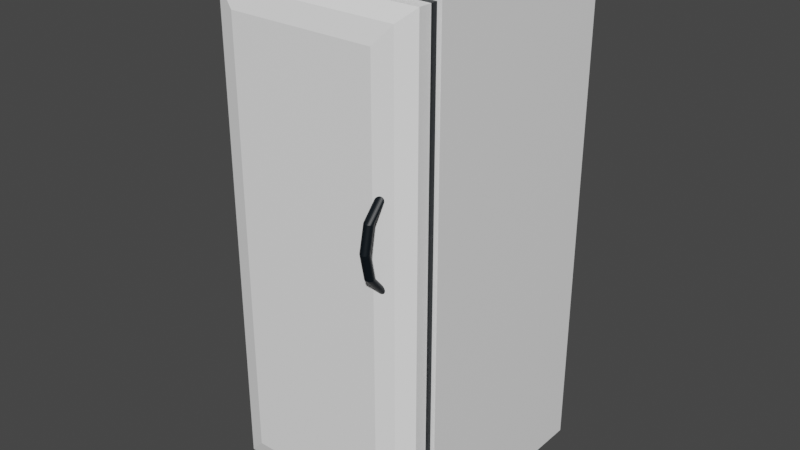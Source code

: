 # Source: fridge.blend  (saved by Blender 2.81.16; exported with 4.5.12 LTS)
import bpy
from mathutils import Matrix  # noqa: F401  (used for matrix-valued properties, if any)

bpy.ops.wm.read_factory_settings(use_empty=True)
scene = bpy.context.scene
scene.name = 'Scene'

# ---- collections
col_collection = bpy.data.collections.new('Collection'); scene.collection.children.link(col_collection)

# ---- materials (node trees are filled in below, after node groups)
mat_white = bpy.data.materials.new('White')
mat_white.alpha_threshold = 0.0
mat_white.use_transparent_shadow = False
mat_white.line_color = (0.0, 0.0, 0.0, 1.0)
mat_lid = bpy.data.materials.new('Lid')
mat_lid.use_transparent_shadow = False
mat_grey = bpy.data.materials.new('Grey')
mat_grey.use_transparent_shadow = False

# ---- material node trees
mat_white.use_nodes = True; mat_white.node_tree.nodes.clear()
_N = mat_white.node_tree.nodes; _L = mat_white.node_tree.links
n0 = _N.new('ShaderNodeOutputMaterial'); n0.name = 'Material Output'; n0.location = (300, 300)
n1 = _N.new('ShaderNodeBsdfPrincipled'); n1.name = 'Principled BSDF'; n1.location = (10, 300)
n1.distribution = 'GGX'
n1.subsurface_method = 'BURLEY'
n1.inputs[0].default_value = (1.0, 1.0, 1.0, 1.0)
n1.inputs[2].default_value = 0.4
n1.inputs[3].default_value = 1.45
n1.inputs[27].default_value = (0.0, 0.0, 0.0, 1.0)
n1.inputs[28].default_value = 1.0
_L.new(n1.outputs[0], n0.inputs[0])
n0.is_active_output = True
mat_lid.use_nodes = True; mat_lid.node_tree.nodes.clear()
_N = mat_lid.node_tree.nodes; _L = mat_lid.node_tree.links
n0 = _N.new('ShaderNodeOutputMaterial'); n0.name = 'Material Output'; n0.location = (300, 300)
n1 = _N.new('ShaderNodeBsdfPrincipled'); n1.name = 'Principled BSDF'; n1.location = (10, 300)
n1.distribution = 'GGX'
n1.subsurface_method = 'BURLEY'
n1.inputs[0].default_value = (0.0004166, 0.003909, 0.007003, 1.0)
n1.inputs[3].default_value = 1.45
n1.inputs[27].default_value = (0.0, 0.0, 0.0, 1.0)
n1.inputs[28].default_value = 1.0
_L.new(n1.outputs[0], n0.inputs[0])
n0.is_active_output = True
mat_grey.use_nodes = True; mat_grey.node_tree.nodes.clear()
_N = mat_grey.node_tree.nodes; _L = mat_grey.node_tree.links
n0 = _N.new('ShaderNodeOutputMaterial'); n0.name = 'Material Output'; n0.location = (300, 300)
n1 = _N.new('ShaderNodeBsdfPrincipled'); n1.name = 'Principled BSDF'; n1.location = (10, 300)
n1.distribution = 'GGX'
n1.subsurface_method = 'BURLEY'
n1.inputs[0].default_value = (0.5173, 0.5173, 0.5173, 1.0)
n1.inputs[3].default_value = 1.45
n1.inputs[27].default_value = (0.0, 0.0, 0.0, 1.0)
n1.inputs[28].default_value = 1.0
_L.new(n1.outputs[0], n0.inputs[0])
n0.is_active_output = True

# ---- world
world_world = bpy.data.worlds.new('World'); scene.world = world_world
world_world.use_nodes = True; world_world.node_tree.nodes.clear()
_N = world_world.node_tree.nodes; _L = world_world.node_tree.links
n0 = _N.new('ShaderNodeOutputWorld'); n0.name = 'World Output'; n0.location = (300, 300)
n1 = _N.new('ShaderNodeBackground'); n1.name = 'Background'; n1.location = (10, 300)
n1.inputs[0].default_value = (0.05088, 0.05088, 0.05088, 1.0)
_L.new(n1.outputs[0], n0.inputs[0])
n0.is_active_output = True
world_world.color = (0.05088, 0.05088, 0.05088)
world_world.use_sun_shadow = False
world_world.sun_shadow_jitter_overblur = 0.0

# ---- meshes
me_cube = bpy.data.meshes.new('Cube')
me_cube.from_pydata([(1.0, 1.0, 1.0), (1.0, 1.0, -1.0), (1.0, -1.0, 1.0), (1.0, -1.0, -1.0), (-1.0, 1.0, 1.0), (-1.0, 1.0, -1.0), (-1.0, -1.0, 1.0), (-1.0, -1.0, -1.0), (0.9202, 1.0, -0.9202), (-0.9202, 1.0, -0.9202), (0.9202, 1.0, 0.9202), (-0.9202, -1.0, -0.9202), (-0.9202, -1.0, 0.9202), (0.9202, -1.0, 0.9202), (0.9202, -1.0, -0.9202), (-0.9202, 1.0, 0.9202), (1.0, 1.0, -1.0), (-1.0, 1.0, -1.0), (1.0, 1.0, 1.0), (-1.0, -1.0, -1.0), (-1.0, -1.0, 1.0), (1.0, -1.0, 1.0), (1.0, -1.0, -1.0), (-1.0, 1.0, 1.0), (0.9202, 1.0, -0.9202), (-0.9202, 1.0, -0.9202), (0.9202, 1.0, 0.9202), (-0.9202, -1.0, -0.9202), (-0.9202, -1.0, 0.9202), (0.9202, -1.0, 0.9202), (0.9202, -1.0, -0.9202), (-0.9202, 1.0, 0.9202)], [], [(0, 4, 6, 2), (6, 7, 19, 20), (7, 6, 4, 5), (5, 1, 3, 7), (1, 0, 2, 3), (5, 4, 23, 17), (9, 15, 31, 25), (11, 14, 30, 27), (1, 5, 17, 16), (4, 0, 18, 23), (7, 3, 22, 19), (2, 6, 20, 21), (3, 2, 21, 22), (0, 1, 16, 18), (9, 8, 16, 17), (8, 10, 18, 16), (11, 12, 20, 19), (13, 14, 22, 21), (15, 9, 17, 23), (12, 13, 21, 20), (14, 11, 19, 22), (10, 15, 23, 18), (29, 28, 31, 26), (30, 29, 26, 24), (12, 11, 27, 28), (8, 9, 25, 24), (15, 10, 26, 31), (13, 12, 28, 29), (14, 13, 29, 30), (10, 8, 24, 26), (28, 27, 25, 31), (27, 30, 24, 25)])
_uv = me_cube.uv_layers.new(name='UVMap')
_uv.uv.foreach_set('vector', [0.625, 0.5, 0.875, 0.5, 0.875, 0.75, 0.625, 0.75, 0.625, 0.0, 0.625, 0.0, 0.625, 0.0, 0.625, 0.0, 0.375, 0.0, 0.625, 0.0, 0.625, 0.25, 0.375, 0.25, 0.125, 0.5, 0.375, 0.5, 0.375, 0.75, 0.125, 0.75, 0.375, 0.5, 0.625, 0.5, 0.625, 0.75, 0.375, 0.75, 0.375, 0.25, 0.375, 0.25, 0.375, 0.25, 0.375, 0.25, 0.385, 0.26, 0.615, 0.26, 0.615, 0.26, 0.385, 0.26, 0.385, 0.99, 0.385, 0.76, 0.385, 0.76, 0.385, 0.99, 0.375, 0.5, 0.125, 0.5, 0.125, 0.5, 0.375, 0.5, 0.875, 0.5, 0.625, 0.5, 0.625, 0.5, 0.875, 0.5, 0.125, 0.75, 0.375, 0.75, 0.375, 0.75, 0.125, 0.75, 0.625, 0.75, 0.875, 0.75, 0.875, 0.75, 0.625, 0.75, 0.375, 0.75, 0.375, 0.75, 0.375, 0.75, 0.375, 0.75, 0.625, 0.5, 0.625, 0.5, 0.625, 0.5, 0.625, 0.5, 0.385, 0.26, 0.385, 0.49, 0.375, 0.5, 0.375, 0.25, 0.385, 0.49, 0.615, 0.49, 0.625, 0.5, 0.375, 0.5, 0.385, 0.99, 0.615, 0.99, 0.625, 1.0, 0.375, 1.0, 0.615, 0.76, 0.385, 0.76, 0.375, 0.75, 0.625, 0.75, 0.615, 0.26, 0.385, 0.26, 0.375, 0.25, 0.625, 0.25, 0.615, 0.99, 0.615, 0.76, 0.625, 0.75, 0.625, 1.0, 0.385, 0.76, 0.385, 0.99, 0.375, 1.0, 0.375, 0.75, 0.615, 0.49, 0.615, 0.26, 0.625, 0.25, 0.625, 0.5, 0.615, 0.76, 0.615, 0.99, 0.615, 0.26, 0.615, 0.49, 0.385, 0.76, 0.615, 0.76, 0.615, 0.49, 0.385, 0.49, 0.615, 0.99, 0.385, 0.99, 0.385, 0.99, 0.615, 0.99, 0.385, 0.49, 0.385, 0.26, 0.385, 0.26, 0.385, 0.49, 0.615, 0.26, 0.615, 0.49, 0.615, 0.49, 0.615, 0.26, 0.615, 0.76, 0.615, 0.99, 0.615, 0.99, 0.615, 0.76, 0.385, 0.76, 0.615, 0.76, 0.615, 0.76, 0.385, 0.76, 0.615, 0.49, 0.385, 0.49, 0.385, 0.49, 0.615, 0.49, 0.615, 0.99, 0.385, 0.99, 0.385, 0.26, 0.615, 0.26, 0.385, 0.99, 0.385, 0.76, 0.385, 0.49, 0.385, 0.26])
me_cube.materials.append(mat_white)
me_cube.use_remesh_preserve_volume = False
me_cube.use_remesh_preserve_attributes = False
me_cube.use_mirror_vertex_groups = False
me_cube.update()
me_cylinder = bpy.data.meshes.new('Cylinder')
me_cylinder.from_pydata([(-41.21, 6.088, -0.1933), (-41.21, 6.088, 1.986), (-41.01, 6.088, -0.1916), (-41.01, 6.088, 1.984), (-40.82, 6.088, -0.1865), (-40.82, 6.088, 1.979), (-40.65, 6.088, -0.1782), (-40.65, 6.088, 1.971), (-40.5, 6.088, -0.1671), (-40.5, 6.088, 1.96), (-40.37, 6.088, -0.1535), (-40.37, 6.088, 1.946), (-40.28, 6.088, -0.138), (-40.28, 6.088, 1.931), (-40.22, 6.088, -0.1212), (-40.22, 6.088, 1.914), (-40.21, 6.088, -0.1038), (-40.21, 6.088, 1.896), (-40.22, 6.088, -0.08629), (-40.22, 6.088, 1.879), (-40.28, 6.088, -0.06949), (-40.28, 6.088, 1.862), (-40.37, 6.088, -0.05401), (-40.37, 6.088, 1.846), (-40.5, 6.088, -0.04044), (-40.5, 6.088, 1.833), (-40.65, 6.088, -0.02931), (-40.65, 6.088, 1.822), (-40.82, 6.088, -0.02103), (-40.82, 6.088, 1.814), (-41.01, 6.088, -0.01594), (-41.01, 6.088, 1.808), (-41.21, 6.088, -0.01422), (-41.21, 6.088, 1.807), (-41.4, 6.088, -0.01594), (-41.4, 6.088, 1.808), (-41.59, 6.088, -0.02103), (-41.59, 6.088, 1.814), (-41.76, 6.088, -0.02931), (-41.76, 6.088, 1.822), (-41.91, 6.088, -0.04044), (-41.91, 6.088, 1.833), (-42.04, 6.088, -0.05401), (-42.04, 6.088, 1.846), (-42.13, 6.088, -0.06949), (-42.13, 6.088, 1.862), (-42.19, 6.088, -0.08629), (-42.19, 6.088, 1.879), (-42.21, 6.088, -0.1038), (-42.21, 6.088, 1.896), (-42.19, 6.088, -0.1212), (-42.19, 6.088, 1.914), (-42.13, 6.088, -0.138), (-42.13, 6.088, 1.931), (-42.04, 6.088, -0.1535), (-42.04, 6.088, 1.946), (-41.91, 6.088, -0.1671), (-41.91, 6.088, 1.96), (-41.76, 6.088, -0.1782), (-41.76, 6.088, 1.971), (-41.59, 6.088, -0.1865), (-41.59, 6.088, 1.979), (-41.4, 6.088, -0.1916), (-41.4, 6.088, 1.984), (-41.21, 13.09, 0.8962), (-41.01, 13.07, 0.8962), (-40.82, 13.01, 0.8962), (-40.65, 12.92, 0.8962), (-40.5, 12.8, 0.8962), (-40.37, 12.65, 0.8962), (-40.28, 12.47, 0.8962), (-40.22, 12.29, 0.8962), (-40.21, 12.09, 0.8962), (-40.22, 11.9, 0.8962), (-40.28, 11.71, 0.8962), (-40.37, 11.53, 0.8962), (-40.5, 11.38, 0.8962), (-40.65, 11.26, 0.8962), (-40.82, 11.17, 0.8962), (-41.01, 11.11, 0.8962), (-41.21, 11.09, 0.8962), (-41.4, 11.11, 0.8962), (-41.59, 11.17, 0.8962), (-41.76, 11.26, 0.8962), (-41.91, 11.38, 0.8962), (-42.04, 11.53, 0.8962), (-42.13, 11.71, 0.8962), (-42.19, 11.9, 0.8962), (-42.21, 12.09, 0.8962), (-42.19, 12.29, 0.8962), (-42.13, 12.47, 0.8962), (-42.04, 12.65, 0.8962), (-41.91, 12.8, 0.8962), (-41.76, 12.92, 0.8962), (-41.59, 13.01, 0.8962), (-41.4, 13.07, 0.8962), (-41.21, 11.94, 1.396), (-41.01, 11.92, 1.396), (-40.82, 11.87, 1.396), (-40.65, 11.77, 1.396), (-40.5, 11.65, 1.396), (-40.37, 11.5, 1.396), (-40.28, 11.33, 1.396), (-40.22, 11.14, 1.396), (-40.21, 10.94, 1.396), (-40.22, 10.75, 1.396), (-40.28, 10.56, 1.396), (-40.37, 10.39, 1.396), (-40.5, 10.24, 1.396), (-40.65, 10.11, 1.396), (-40.82, 10.02, 1.396), (-41.01, 9.962, 1.396), (-41.21, 9.943, 1.396), (-41.4, 9.962, 1.396), (-41.59, 10.02, 1.396), (-41.76, 10.11, 1.396), (-41.91, 10.24, 1.396), (-42.04, 10.39, 1.396), (-42.13, 10.56, 1.396), (-42.19, 10.75, 1.396), (-42.21, 10.94, 1.396), (-42.19, 11.14, 1.396), (-42.13, 11.33, 1.396), (-42.04, 11.5, 1.396), (-41.91, 11.65, 1.396), (-41.76, 11.77, 1.396), (-41.59, 11.87, 1.396), (-41.4, 11.92, 1.396), (-41.01, 11.92, 0.3962), (-40.82, 11.87, 0.3962), (-40.65, 11.77, 0.3962), (-40.5, 11.65, 0.3962), (-40.37, 11.5, 0.3962), (-40.28, 11.33, 0.3962), (-40.22, 11.14, 0.3962), (-40.21, 10.94, 0.3962), (-40.22, 10.75, 0.3962), (-40.28, 10.56, 0.3962), (-40.37, 10.39, 0.3962), (-40.5, 10.24, 0.3962), (-40.65, 10.11, 0.3962), (-40.82, 10.02, 0.3962), (-41.01, 9.962, 0.3962), (-41.21, 9.943, 0.3962), (-41.4, 9.962, 0.3962), (-41.59, 10.02, 0.3962), (-41.76, 10.11, 0.3962), (-41.91, 10.24, 0.3962), (-42.04, 10.39, 0.3962), (-42.13, 10.56, 0.3962), (-42.19, 10.75, 0.3962), (-42.21, 10.94, 0.3962), (-42.19, 11.14, 0.3962), (-42.13, 11.33, 0.3962), (-42.04, 11.5, 0.3962), (-41.91, 11.65, 0.3962), (-41.76, 11.77, 0.3962), (-41.59, 11.87, 0.3962), (-41.4, 11.92, 0.3962), (-41.21, 11.94, 0.3962), (-7.038, 8.627, -4.498), (-7.038, 8.627, 4.138), (-0.2382, -1.474, -5.111), (-0.2382, -1.474, 4.751), (-39.98, 8.627, -4.498), (-39.98, 8.627, 4.138), (-46.78, -1.474, -5.111), (-46.78, -1.474, 4.751), (-0.2382, 4.533, -5.111), (-0.2382, 4.533, 4.751), (-46.78, 4.533, -5.111), (-46.78, 4.533, 4.751), (-3.022, 7.537, -4.88), (-44.0, 7.537, 4.519), (-3.022, 7.537, 4.519), (-44.0, 7.537, -4.88), (-0.2382, 1.53, 4.751), (-46.78, 1.53, -5.111), (-0.2382, 1.53, -5.111), (-46.78, 1.53, 4.751)], [], [(96, 1, 3, 97), (97, 3, 5, 98), (98, 5, 7, 99), (99, 7, 9, 100), (100, 9, 11, 101), (101, 11, 13, 102), (102, 13, 15, 103), (103, 15, 17, 104), (104, 17, 19, 105), (105, 19, 21, 106), (106, 21, 23, 107), (107, 23, 25, 108), (108, 25, 27, 109), (109, 27, 29, 110), (110, 29, 31, 111), (111, 31, 33, 112), (112, 33, 35, 113), (113, 35, 37, 114), (114, 37, 39, 115), (115, 39, 41, 116), (116, 41, 43, 117), (117, 43, 45, 118), (118, 45, 47, 119), (119, 47, 49, 120), (120, 49, 51, 121), (121, 51, 53, 122), (122, 53, 55, 123), (123, 55, 57, 124), (124, 57, 59, 125), (125, 59, 61, 126), (3, 1, 63, 61, 59, 57, 55, 53, 51, 49, 47, 45, 43, 41, 39, 37, 35, 33, 31, 29, 27, 25, 23, 21, 19, 17, 15, 13, 11, 9, 7, 5), (126, 61, 63, 127), (127, 63, 1, 96), (0, 2, 4, 6, 8, 10, 12, 14, 16, 18, 20, 22, 24, 26, 28, 30, 32, 34, 36, 38, 40, 42, 44, 46, 48, 50, 52, 54, 56, 58, 60, 62), (158, 95, 64, 159), (157, 94, 95, 158), (156, 93, 94, 157), (155, 92, 93, 156), (154, 91, 92, 155), (153, 90, 91, 154), (152, 89, 90, 153), (151, 88, 89, 152), (150, 87, 88, 151), (149, 86, 87, 150), (148, 85, 86, 149), (147, 84, 85, 148), (146, 83, 84, 147), (145, 82, 83, 146), (144, 81, 82, 145), (143, 80, 81, 144), (142, 79, 80, 143), (141, 78, 79, 142), (140, 77, 78, 141), (139, 76, 77, 140), (138, 75, 76, 139), (137, 74, 75, 138), (136, 73, 74, 137), (135, 72, 73, 136), (134, 71, 72, 135), (133, 70, 71, 134), (132, 69, 70, 133), (131, 68, 69, 132), (130, 67, 68, 131), (129, 66, 67, 130), (128, 65, 66, 129), (159, 64, 65, 128), (95, 127, 96, 64), (94, 126, 127, 95), (93, 125, 126, 94), (92, 124, 125, 93), (91, 123, 124, 92), (90, 122, 123, 91), (89, 121, 122, 90), (88, 120, 121, 89), (87, 119, 120, 88), (86, 118, 119, 87), (85, 117, 118, 86), (84, 116, 117, 85), (83, 115, 116, 84), (82, 114, 115, 83), (81, 113, 114, 82), (80, 112, 113, 81), (79, 111, 112, 80), (78, 110, 111, 79), (77, 109, 110, 78), (76, 108, 109, 77), (75, 107, 108, 76), (74, 106, 107, 75), (73, 105, 106, 74), (72, 104, 105, 73), (71, 103, 104, 72), (70, 102, 103, 71), (69, 101, 102, 70), (68, 100, 101, 69), (67, 99, 100, 68), (66, 98, 99, 67), (65, 97, 98, 66), (64, 96, 97, 65), (0, 159, 128, 2), (2, 128, 129, 4), (4, 129, 130, 6), (6, 130, 131, 8), (8, 131, 132, 10), (10, 132, 133, 12), (12, 133, 134, 14), (14, 134, 135, 16), (16, 135, 136, 18), (18, 136, 137, 20), (20, 137, 138, 22), (22, 138, 139, 24), (24, 139, 140, 26), (26, 140, 141, 28), (28, 141, 142, 30), (30, 142, 143, 32), (32, 143, 144, 34), (34, 144, 145, 36), (36, 145, 146, 38), (38, 146, 147, 40), (40, 147, 148, 42), (42, 148, 149, 44), (44, 149, 150, 46), (46, 150, 151, 48), (48, 151, 152, 50), (50, 152, 153, 52), (52, 153, 154, 54), (54, 154, 155, 56), (56, 155, 156, 58), (58, 156, 157, 60), (60, 157, 158, 62), (62, 158, 159, 0), (178, 176, 163, 162), (162, 163, 167, 166), (175, 173, 165, 164), (164, 165, 161, 160), (172, 175, 164, 160), (173, 174, 161, 165), (179, 176, 169, 171), (178, 177, 170, 168), (177, 179, 171, 170), (172, 174, 169, 168), (160, 161, 174, 172), (171, 169, 174, 173), (168, 170, 175, 172), (170, 171, 173, 175), (166, 167, 179, 177), (162, 166, 177, 178), (167, 163, 176, 179), (168, 169, 176, 178)])
me_cylinder.polygons.foreach_set('material_index', [0, 0, 0, 0, 0, 0, 0, 0, 0, 0, 0, 0, 0, 0, 0, 0, 0, 0, 0, 0, 0, 0, 0, 0, 0, 0, 0, 0, 0, 0, 0, 0, 0, 0, 0, 0, 0, 0, 0, 0, 0, 0, 0, 0, 0, 0, 0, 0, 0, 0, 0, 0, 0, 0, 0, 0, 0, 0, 0, 0, 0, 0, 0, 0, 0, 0, 0, 0, 0, 0, 0, 0, 0, 0, 0, 0, 0, 0, 0, 0, 0, 0, 0, 0, 0, 0, 0, 0, 0, 0, 0, 0, 0, 0, 0, 0, 0, 0, 0, 0, 0, 0, 0, 0, 0, 0, 0, 0, 0, 0, 0, 0, 0, 0, 0, 0, 0, 0, 0, 0, 0, 0, 0, 0, 0, 0, 0, 0, 0, 0, 0, 0, 1, 1, 1, 1, 1, 1, 1, 1, 1, 1, 1, 1, 0, 0, 0, 1])
_uv = me_cylinder.uv_layers.new(name='UVMap')
_uv.uv.foreach_set('vector', [1.0, 0.875, 1.0, 1.0, 0.9688, 1.0, 0.9688, 0.875, 0.9688, 0.875, 0.9688, 1.0, 0.9375, 1.0, 0.9375, 0.875, 0.9375, 0.875, 0.9375, 1.0, 0.9062, 1.0, 0.9062, 0.875, 0.9062, 0.875, 0.9062, 1.0, 0.875, 1.0, 0.875, 0.875, 0.875, 0.875, 0.875, 1.0, 0.8438, 1.0, 0.8438, 0.875, 0.8438, 0.875, 0.8438, 1.0, 0.8125, 1.0, 0.8125, 0.875, 0.8125, 0.875, 0.8125, 1.0, 0.7812, 1.0, 0.7812, 0.875, 0.7812, 0.875, 0.7812, 1.0, 0.75, 1.0, 0.75, 0.875, 0.75, 0.875, 0.75, 1.0, 0.7188, 1.0, 0.7188, 0.875, 0.7188, 0.875, 0.7188, 1.0, 0.6875, 1.0, 0.6875, 0.875, 0.6875, 0.875, 0.6875, 1.0, 0.6562, 1.0, 0.6562, 0.875, 0.6562, 0.875, 0.6562, 1.0, 0.625, 1.0, 0.625, 0.875, 0.625, 0.875, 0.625, 1.0, 0.5938, 1.0, 0.5938, 0.875, 0.5938, 0.875, 0.5938, 1.0, 0.5625, 1.0, 0.5625, 0.875, 0.5625, 0.875, 0.5625, 1.0, 0.5312, 1.0, 0.5312, 0.875, 0.5312, 0.875, 0.5312, 1.0, 0.5, 1.0, 0.5, 0.875, 0.5, 0.875, 0.5, 1.0, 0.4688, 1.0, 0.4688, 0.875, 0.4688, 0.875, 0.4688, 1.0, 0.4375, 1.0, 0.4375, 0.875, 0.4375, 0.875, 0.4375, 1.0, 0.4062, 1.0, 0.4062, 0.875, 0.4062, 0.875, 0.4062, 1.0, 0.375, 1.0, 0.375, 0.875, 0.375, 0.875, 0.375, 1.0, 0.3438, 1.0, 0.3438, 0.875, 0.3438, 0.875, 0.3438, 1.0, 0.3125, 1.0, 0.3125, 0.875, 0.3125, 0.875, 0.3125, 1.0, 0.2812, 1.0, 0.2812, 0.875, 0.2812, 0.875, 0.2812, 1.0, 0.25, 1.0, 0.25, 0.875, 0.25, 0.875, 0.25, 1.0, 0.2188, 1.0, 0.2188, 0.875, 0.2188, 0.875, 0.2188, 1.0, 0.1875, 1.0, 0.1875, 0.875, 0.1875, 0.875, 0.1875, 1.0, 0.1562, 1.0, 0.1562, 0.875, 0.1562, 0.875, 0.1562, 1.0, 0.125, 1.0, 0.125, 0.875, 0.125, 0.875, 0.125, 1.0, 0.09375, 1.0, 0.09375, 0.875, 0.09375, 0.875, 0.09375, 1.0, 0.0625, 1.0, 0.0625, 0.875, 0.2968, 0.4854, 0.25, 0.49, 0.2032, 0.4854, 0.1582, 0.4717, 0.1167, 0.4496, 0.08029, 0.4197, 0.05045, 0.3833, 0.02827, 0.3418, 0.01461, 0.2968, 0.01, 0.25, 0.01461, 0.2032, 0.02827, 0.1582, 0.05045, 0.1167, 0.08029, 0.08029, 0.1167, 0.05045, 0.1582, 0.02827, 0.2032, 0.01461, 0.25, 0.01, 0.2968, 0.01461, 0.3418, 0.02827, 0.3833, 0.05045, 0.4197, 0.08029, 0.4496, 0.1167, 0.4717, 0.1582, 0.4854, 0.2032, 0.49, 0.25, 0.4854, 0.2968, 0.4717, 0.3418, 0.4496, 0.3833, 0.4197, 0.4197, 0.3833, 0.4496, 0.3418, 0.4717, 0.0625, 0.875, 0.0625, 1.0, 0.03125, 1.0, 0.03125, 0.875, 0.03125, 0.875, 0.03125, 1.0, 0.0, 1.0, 0.0, 0.875, 0.75, 0.49, 0.7968, 0.4854, 0.8418, 0.4717, 0.8833, 0.4496, 0.9197, 0.4197, 0.9496, 0.3833, 0.9717, 0.3418, 0.9854, 0.2968, 0.99, 0.25, 0.9854, 0.2032, 0.9717, 0.1582, 0.9496, 0.1167, 0.9197, 0.08029, 0.8833, 0.05045, 0.8418, 0.02827, 0.7968, 0.01461, 0.75, 0.01, 0.7032, 0.01461, 0.6582, 0.02827, 0.6167, 0.05045, 0.5803, 0.08029, 0.5504, 0.1167, 0.5283, 0.1582, 0.5146, 0.2032, 0.51, 0.25, 0.5146, 0.2968, 0.5283, 0.3418, 0.5504, 0.3833, 0.5803, 0.4197, 0.6167, 0.4496, 0.6582, 0.4717, 0.7032, 0.4854, 0.03125, 0.625, 0.03125, 0.75, 0.0, 0.75, 0.0, 0.625, 0.0625, 0.625, 0.0625, 0.75, 0.03125, 0.75, 0.03125, 0.625, 0.09375, 0.625, 0.09375, 0.75, 0.0625, 0.75, 0.0625, 0.625, 0.125, 0.625, 0.125, 0.75, 0.09375, 0.75, 0.09375, 0.625, 0.1562, 0.625, 0.1562, 0.75, 0.125, 0.75, 0.125, 0.625, 0.1875, 0.625, 0.1875, 0.75, 0.1562, 0.75, 0.1562, 0.625, 0.2188, 0.625, 0.2188, 0.75, 0.1875, 0.75, 0.1875, 0.625, 0.25, 0.625, 0.25, 0.75, 0.2188, 0.75, 0.2188, 0.625, 0.2812, 0.625, 0.2812, 0.75, 0.25, 0.75, 0.25, 0.625, 0.3125, 0.625, 0.3125, 0.75, 0.2812, 0.75, 0.2812, 0.625, 0.3438, 0.625, 0.3438, 0.75, 0.3125, 0.75, 0.3125, 0.625, 0.375, 0.625, 0.375, 0.75, 0.3438, 0.75, 0.3438, 0.625, 0.4062, 0.625, 0.4062, 0.75, 0.375, 0.75, 0.375, 0.625, 0.4375, 0.625, 0.4375, 0.75, 0.4062, 0.75, 0.4062, 0.625, 0.4688, 0.625, 0.4688, 0.75, 0.4375, 0.75, 0.4375, 0.625, 0.5, 0.625, 0.5, 0.75, 0.4688, 0.75, 0.4688, 0.625, 0.5312, 0.625, 0.5312, 0.75, 0.5, 0.75, 0.5, 0.625, 0.5625, 0.625, 0.5625, 0.75, 0.5312, 0.75, 0.5312, 0.625, 0.5938, 0.625, 0.5938, 0.75, 0.5625, 0.75, 0.5625, 0.625, 0.625, 0.625, 0.625, 0.75, 0.5938, 0.75, 0.5938, 0.625, 0.6562, 0.625, 0.6562, 0.75, 0.625, 0.75, 0.625, 0.625, 0.6875, 0.625, 0.6875, 0.75, 0.6562, 0.75, 0.6562, 0.625, 0.7188, 0.625, 0.7188, 0.75, 0.6875, 0.75, 0.6875, 0.625, 0.75, 0.625, 0.75, 0.75, 0.7188, 0.75, 0.7188, 0.625, 0.7812, 0.625, 0.7812, 0.75, 0.75, 0.75, 0.75, 0.625, 0.8125, 0.625, 0.8125, 0.75, 0.7812, 0.75, 0.7812, 0.625, 0.8438, 0.625, 0.8438, 0.75, 0.8125, 0.75, 0.8125, 0.625, 0.875, 0.625, 0.875, 0.75, 0.8438, 0.75, 0.8438, 0.625, 0.9062, 0.625, 0.9062, 0.75, 0.875, 0.75, 0.875, 0.625, 0.9375, 0.625, 0.9375, 0.75, 0.9062, 0.75, 0.9062, 0.625, 0.9688, 0.625, 0.9688, 0.75, 0.9375, 0.75, 0.9375, 0.625, 1.0, 0.625, 1.0, 0.75, 0.9688, 0.75, 0.9688, 0.625, 0.03125, 0.75, 0.03125, 0.875, 0.0, 0.875, 0.0, 0.75, 0.0625, 0.75, 0.0625, 0.875, 0.03125, 0.875, 0.03125, 0.75, 0.09375, 0.75, 0.09375, 0.875, 0.0625, 0.875, 0.0625, 0.75, 0.125, 0.75, 0.125, 0.875, 0.09375, 0.875, 0.09375, 0.75, 0.1562, 0.75, 0.1562, 0.875, 0.125, 0.875, 0.125, 0.75, 0.1875, 0.75, 0.1875, 0.875, 0.1562, 0.875, 0.1562, 0.75, 0.2188, 0.75, 0.2188, 0.875, 0.1875, 0.875, 0.1875, 0.75, 0.25, 0.75, 0.25, 0.875, 0.2188, 0.875, 0.2188, 0.75, 0.2812, 0.75, 0.2812, 0.875, 0.25, 0.875, 0.25, 0.75, 0.3125, 0.75, 0.3125, 0.875, 0.2812, 0.875, 0.2812, 0.75, 0.3438, 0.75, 0.3438, 0.875, 0.3125, 0.875, 0.3125, 0.75, 0.375, 0.75, 0.375, 0.875, 0.3438, 0.875, 0.3438, 0.75, 0.4062, 0.75, 0.4062, 0.875, 0.375, 0.875, 0.375, 0.75, 0.4375, 0.75, 0.4375, 0.875, 0.4062, 0.875, 0.4062, 0.75, 0.4688, 0.75, 0.4688, 0.875, 0.4375, 0.875, 0.4375, 0.75, 0.5, 0.75, 0.5, 0.875, 0.4688, 0.875, 0.4688, 0.75, 0.5312, 0.75, 0.5312, 0.875, 0.5, 0.875, 0.5, 0.75, 0.5625, 0.75, 0.5625, 0.875, 0.5312, 0.875, 0.5312, 0.75, 0.5938, 0.75, 0.5938, 0.875, 0.5625, 0.875, 0.5625, 0.75, 0.625, 0.75, 0.625, 0.875, 0.5938, 0.875, 0.5938, 0.75, 0.6562, 0.75, 0.6562, 0.875, 0.625, 0.875, 0.625, 0.75, 0.6875, 0.75, 0.6875, 0.875, 0.6562, 0.875, 0.6562, 0.75, 0.7188, 0.75, 0.7188, 0.875, 0.6875, 0.875, 0.6875, 0.75, 0.75, 0.75, 0.75, 0.875, 0.7188, 0.875, 0.7188, 0.75, 0.7812, 0.75, 0.7812, 0.875, 0.75, 0.875, 0.75, 0.75, 0.8125, 0.75, 0.8125, 0.875, 0.7812, 0.875, 0.7812, 0.75, 0.8438, 0.75, 0.8438, 0.875, 0.8125, 0.875, 0.8125, 0.75, 0.875, 0.75, 0.875, 0.875, 0.8438, 0.875, 0.8438, 0.75, 0.9062, 0.75, 0.9062, 0.875, 0.875, 0.875, 0.875, 0.75, 0.9375, 0.75, 0.9375, 0.875, 0.9062, 0.875, 0.9062, 0.75, 0.9688, 0.75, 0.9688, 0.875, 0.9375, 0.875, 0.9375, 0.75, 1.0, 0.75, 1.0, 0.875, 0.9688, 0.875, 0.9688, 0.75, 1.0, 0.5, 1.0, 0.625, 0.9688, 0.625, 0.9688, 0.5, 0.9688, 0.5, 0.9688, 0.625, 0.9375, 0.625, 0.9375, 0.5, 0.9375, 0.5, 0.9375, 0.625, 0.9062, 0.625, 0.9062, 0.5, 0.9062, 0.5, 0.9062, 0.625, 0.875, 0.625, 0.875, 0.5, 0.875, 0.5, 0.875, 0.625, 0.8438, 0.625, 0.8438, 0.5, 0.8438, 0.5, 0.8438, 0.625, 0.8125, 0.625, 0.8125, 0.5, 0.8125, 0.5, 0.8125, 0.625, 0.7812, 0.625, 0.7812, 0.5, 0.7812, 0.5, 0.7812, 0.625, 0.75, 0.625, 0.75, 0.5, 0.75, 0.5, 0.75, 0.625, 0.7188, 0.625, 0.7188, 0.5, 0.7188, 0.5, 0.7188, 0.625, 0.6875, 0.625, 0.6875, 0.5, 0.6875, 0.5, 0.6875, 0.625, 0.6562, 0.625, 0.6562, 0.5, 0.6562, 0.5, 0.6562, 0.625, 0.625, 0.625, 0.625, 0.5, 0.625, 0.5, 0.625, 0.625, 0.5938, 0.625, 0.5938, 0.5, 0.5938, 0.5, 0.5938, 0.625, 0.5625, 0.625, 0.5625, 0.5, 0.5625, 0.5, 0.5625, 0.625, 0.5312, 0.625, 0.5312, 0.5, 0.5312, 0.5, 0.5312, 0.625, 0.5, 0.625, 0.5, 0.5, 0.5, 0.5, 0.5, 0.625, 0.4688, 0.625, 0.4688, 0.5, 0.4688, 0.5, 0.4688, 0.625, 0.4375, 0.625, 0.4375, 0.5, 0.4375, 0.5, 0.4375, 0.625, 0.4062, 0.625, 0.4062, 0.5, 0.4062, 0.5, 0.4062, 0.625, 0.375, 0.625, 0.375, 0.5, 0.375, 0.5, 0.375, 0.625, 0.3438, 0.625, 0.3438, 0.5, 0.3438, 0.5, 0.3438, 0.625, 0.3125, 0.625, 0.3125, 0.5, 0.3125, 0.5, 0.3125, 0.625, 0.2812, 0.625, 0.2812, 0.5, 0.2812, 0.5, 0.2812, 0.625, 0.25, 0.625, 0.25, 0.5, 0.25, 0.5, 0.25, 0.625, 0.2188, 0.625, 0.2188, 0.5, 0.2188, 0.5, 0.2188, 0.625, 0.1875, 0.625, 0.1875, 0.5, 0.1875, 0.5, 0.1875, 0.625, 0.1562, 0.625, 0.1562, 0.5, 0.1562, 0.5, 0.1562, 0.625, 0.125, 0.625, 0.125, 0.5, 0.125, 0.5, 0.125, 0.625, 0.09375, 0.625, 0.09375, 0.5, 0.09375, 0.5, 0.09375, 0.625, 0.0625, 0.625, 0.0625, 0.5, 0.0625, 0.5, 0.0625, 0.625, 0.03125, 0.625, 0.03125, 0.5, 0.03125, 0.5, 0.03125, 0.625, 0.0, 0.625, 0.0, 0.5, 0.375, 0.1875, 0.625, 0.1875, 0.625, 0.25, 0.375, 0.25, 0.375, 0.25, 0.625, 0.25, 0.625, 0.5, 0.375, 0.5, 0.375, 0.6875, 0.625, 0.6875, 0.625, 0.75, 0.375, 0.75, 0.375, 0.75, 0.625, 0.75, 0.625, 1.0, 0.375, 1.0, 0.125, 0.6875, 0.375, 0.6875, 0.375, 0.75, 0.125, 0.75, 0.625, 0.6875, 0.875, 0.6875, 0.875, 0.75, 0.625, 0.75, 0.625, 0.5625, 0.875, 0.5625, 0.875, 0.625, 0.625, 0.625, 0.125, 0.5625, 0.375, 0.5625, 0.375, 0.625, 0.125, 0.625, 0.375, 0.5625, 0.625, 0.5625, 0.625, 0.625, 0.375, 0.625, 0.375, 0.0625, 0.625, 0.0625, 0.625, 0.125, 0.375, 0.125, 0.375, 0.0, 0.625, 0.0, 0.625, 0.0625, 0.375, 0.0625, 0.625, 0.625, 0.875, 0.625, 0.875, 0.6875, 0.625, 0.6875, 0.125, 0.625, 0.375, 0.625, 0.375, 0.6875, 0.125, 0.6875, 0.375, 0.625, 0.625, 0.625, 0.625, 0.6875, 0.375, 0.6875, 0.375, 0.5, 0.625, 0.5, 0.625, 0.5625, 0.375, 0.5625, 0.125, 0.5, 0.375, 0.5, 0.375, 0.5625, 0.125, 0.5625, 0.625, 0.5, 0.875, 0.5, 0.875, 0.5625, 0.625, 0.5625, 0.375, 0.125, 0.625, 0.125, 0.625, 0.1875, 0.375, 0.1875])
me_cylinder.materials.append(mat_lid)
me_cylinder.materials.append(mat_white)
me_cylinder.use_remesh_fix_poles = True
me_cylinder.use_remesh_preserve_attributes = False
me_cylinder.use_mirror_vertex_groups = False
me_cylinder.update()
me_cube_005 = bpy.data.meshes.new('Cube.005')
me_cube_005.from_pydata([(-1.0, -1.0, -1.0), (-1.0, -1.0, 1.0), (-1.0, 1.0, -1.0), (-1.0, 1.0, 1.0), (1.0, -1.0, -1.0), (1.0, -1.0, 1.0), (1.0, 1.0, -1.0), (1.0, 1.0, 1.0), (-0.9866, 0.9979, -85.11), (-0.9866, 0.9979, 46.19), (-0.9866, 1.103, -85.11), (-0.9866, 1.103, 46.19), (0.9866, 0.9979, -85.11), (0.9866, 0.9979, 46.19), (0.9866, 1.103, -85.11), (0.9866, 1.103, 46.19), (-1.0, -1.0, -18.91), (-1.0, -1.0, -16.91), (-1.0, 1.0, -18.91), (-1.0, 1.0, -16.91), (1.0, -1.0, -18.91), (1.0, -1.0, -16.91), (1.0, 1.0, -18.91), (1.0, 1.0, -16.91), (-1.0, -1.0, -42.57), (-1.0, -1.0, -40.57), (-1.0, 1.0, -42.57), (-1.0, 1.0, -40.57), (1.0, -1.0, -42.57), (1.0, -1.0, -40.57), (1.0, 1.0, -42.57), (1.0, 1.0, -40.57)], [], [(0, 1, 3, 2), (2, 3, 7, 6), (6, 7, 5, 4), (4, 5, 1, 0), (2, 6, 4, 0), (7, 3, 1, 5), (8, 9, 11, 10), (10, 11, 15, 14), (14, 15, 13, 12), (12, 13, 9, 8), (10, 14, 12, 8), (15, 11, 9, 13), (16, 17, 19, 18), (18, 19, 23, 22), (22, 23, 21, 20), (20, 21, 17, 16), (18, 22, 20, 16), (23, 19, 17, 21), (24, 25, 27, 26), (26, 27, 31, 30), (30, 31, 29, 28), (28, 29, 25, 24), (26, 30, 28, 24), (31, 27, 25, 29)])
_uv = me_cube_005.uv_layers.new(name='UVMap')
_uv.uv.foreach_set('vector', [0.375, 0.0, 0.625, 0.0, 0.625, 0.25, 0.375, 0.25, 0.375, 0.25, 0.625, 0.25, 0.625, 0.5, 0.375, 0.5, 0.375, 0.5, 0.625, 0.5, 0.625, 0.75, 0.375, 0.75, 0.375, 0.75, 0.625, 0.75, 0.625, 1.0, 0.375, 1.0, 0.125, 0.5, 0.375, 0.5, 0.375, 0.75, 0.125, 0.75, 0.625, 0.5, 0.875, 0.5, 0.875, 0.75, 0.625, 0.75, 0.375, 0.0, 0.625, 0.0, 0.625, 0.25, 0.375, 0.25, 0.375, 0.25, 0.625, 0.25, 0.625, 0.5, 0.375, 0.5, 0.375, 0.5, 0.625, 0.5, 0.625, 0.75, 0.375, 0.75, 0.375, 0.75, 0.625, 0.75, 0.625, 1.0, 0.375, 1.0, 0.125, 0.5, 0.375, 0.5, 0.375, 0.75, 0.125, 0.75, 0.625, 0.5, 0.875, 0.5, 0.875, 0.75, 0.625, 0.75, 0.375, 0.0, 0.625, 0.0, 0.625, 0.25, 0.375, 0.25, 0.375, 0.25, 0.625, 0.25, 0.625, 0.5, 0.375, 0.5, 0.375, 0.5, 0.625, 0.5, 0.625, 0.75, 0.375, 0.75, 0.375, 0.75, 0.625, 0.75, 0.625, 1.0, 0.375, 1.0, 0.125, 0.5, 0.375, 0.5, 0.375, 0.75, 0.125, 0.75, 0.625, 0.5, 0.875, 0.5, 0.875, 0.75, 0.625, 0.75, 0.375, 0.0, 0.625, 0.0, 0.625, 0.25, 0.375, 0.25, 0.375, 0.25, 0.625, 0.25, 0.625, 0.5, 0.375, 0.5, 0.375, 0.5, 0.625, 0.5, 0.625, 0.75, 0.375, 0.75, 0.375, 0.75, 0.625, 0.75, 0.625, 1.0, 0.375, 1.0, 0.125, 0.5, 0.375, 0.5, 0.375, 0.75, 0.125, 0.75, 0.625, 0.5, 0.875, 0.5, 0.875, 0.75, 0.625, 0.75])
me_cube_005.materials.append(mat_grey)
me_cube_005.use_remesh_fix_poles = True
me_cube_005.use_remesh_preserve_attributes = False
me_cube_005.use_mirror_vertex_groups = False
me_cube_005.update()

# ---- objects
ob_cube = bpy.data.objects.new('Cube', me_cube)
ob_cylinder = bpy.data.objects.new('Cylinder', me_cylinder)
ob_cube_003 = bpy.data.objects.new('Cube.003', me_cube_005)

# ---- transforms, parenting, visibility, modifiers, constraints
ob_cube.location = (0.0, 0.0, 2.459)
ob_cube.scale = (1.0, 1.0, 2.398)
ob_cube.lock_rotations_4d = False
ob_cube.empty_display_type = 'ARROWS'
ob_cube.lineart.crease_threshold = 0.0
ob_cylinder.location = (-0.9685, -1.0, 2.55)
ob_cylinder.scale = (-0.04119, -0.04119, 0.46)
ob_cylinder.lineart.crease_threshold = 0.0
ob_cube_003.location = (0.0, 0.0, 3.139)
ob_cube_003.scale = (0.9717, 0.9717, 0.03455)
ob_cube_003.lineart.crease_threshold = 0.0

# ---- collection membership
col_collection.objects.link(ob_cube)
col_collection.objects.link(ob_cylinder)
col_collection.objects.link(ob_cube_003)

# ---- scene / render settings (as saved in the file)
scene.frame_start = 1; scene.frame_end = 250; scene.frame_set(1)
scene.render.engine = 'BLENDER_EEVEE_NEXT'
scene.cycles.use_denoising = False
scene.cycles.samples = 128
scene.cycles.sampling_pattern = 'TABULATED_SOBOL'
scene.cycles.use_adaptive_sampling = False
scene.cycles.use_light_tree = False
scene.view_settings.view_transform = 'Filmic'
bpy.context.view_layer.update()

# ---- added for rendering (the .blend has no active camera and no usable light): camera, sun
cam_auto = bpy.data.cameras.new('AutoCamera')
cam_auto.lens = 50.0
cam_auto.sensor_width = 36.0
cam_auto.clip_end = 1000.0
ob_auto_camera = bpy.data.objects.new('AutoCamera', cam_auto)
scene.collection.objects.link(ob_auto_camera)
ob_auto_camera.location = (5.37973, -6.68955, 6.76266)
ob_auto_camera.rotation_euler = (1.09748, -7.21219e-08, 0.694738)
scene.camera = ob_auto_camera
light_auto_sun = bpy.data.lights.new('AutoSun', 'SUN')
light_auto_sun.energy = 3.0
light_auto_sun.angle = 0.0523599
ob_auto_sun = bpy.data.objects.new('AutoSun', light_auto_sun)
scene.collection.objects.link(ob_auto_sun)
ob_auto_sun.rotation_euler = (0.872665, 0.174533, 0.523599)
bpy.context.view_layer.update()

